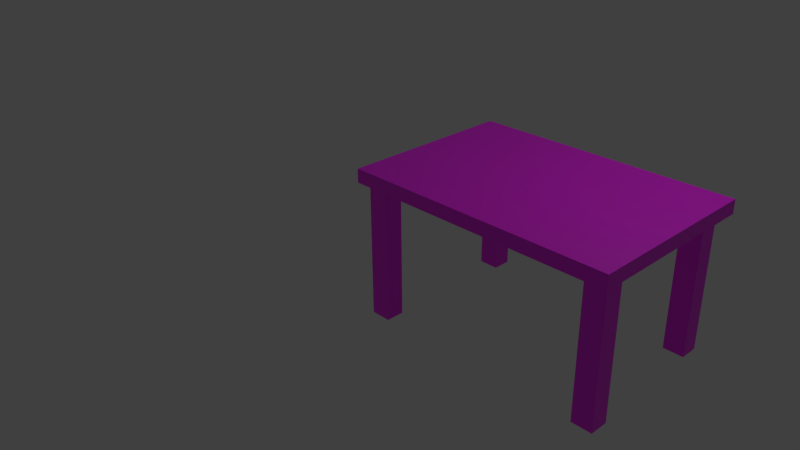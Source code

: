 # Source: table.blend  (saved by Blender 4.2.66; exported with 4.5.12 LTS)
import bpy
from mathutils import Matrix  # noqa: F401  (used for matrix-valued properties, if any)

bpy.ops.wm.read_factory_settings(use_empty=True)
scene = bpy.context.scene
scene.name = 'Scene'

# ---- collections
col_collection_1 = bpy.data.collections.new('Collection 1'); scene.collection.children.link(col_collection_1)

# ---- images (referenced by path relative to the original .blend; pixels are not part of the script)
import os
ASSET_DIR = os.environ.get("B2B_ASSET_DIR", "")  # directory of the original .blend (textures are referenced by path, not embedded)
HERE = os.path.dirname(os.path.abspath(__file__))  # packed textures are extracted next to this script under _unpacked/

def load_image(name, relpath, width, height, colorspace="sRGB"):
    """Load a texture the original file referenced (path relative to the .blend, or extracted next to this script)."""
    p = next((c for c in (os.path.join(HERE, relpath), os.path.join(ASSET_DIR, relpath)) if relpath and os.path.exists(c)), "")
    if p:
        img = bpy.data.images.load(p, check_existing=True)
        img.name = name
    else:  # same state as the original file: an image datablock whose file is absent (Cycles renders it pink)
        img = bpy.data.images.new(name, width, height)
        img.source = "FILE"
        img.filepath = "//" + (relpath or name)
    img.colorspace_settings.name = colorspace
    return img
img_wood_jpg = load_image('wood.jpg', 'wood.jpg', 1024, 1024, 'sRGB')

# ---- materials (node trees are filled in below, after node groups)
mat_woodtablemat = bpy.data.materials.new('WoodTableMat')
mat_woodtablemat.alpha_threshold = 0.0
mat_woodtablemat.use_transparent_shadow = False
mat_woodtablemat.roughness = 0.5
mat_woodtablemat.specular_intensity = 0.0
mat_woodtablemat.line_color = (0.0, 0.0, 0.0, 1.0)

# ---- material node trees
mat_woodtablemat.use_nodes = True; mat_woodtablemat.node_tree.nodes.clear()
_N = mat_woodtablemat.node_tree.nodes; _L = mat_woodtablemat.node_tree.links
n0 = _N.new('ShaderNodeBsdfPrincipled'); n0.name = 'Principled BSDF'; n0.location = (10, 300)
n1 = _N.new('ShaderNodeOutputMaterial'); n1.name = 'Material Output'; n1.location = (300, 300)
n2 = _N.new('ShaderNodeTexImage'); n2.name = 'Image Texture'; n2.location = (-280, 280)
n2.image = img_wood_jpg
_L.new(n0.outputs[0], n1.inputs[0])
_L.new(n2.outputs[0], n0.inputs[0])
n1.is_active_output = True

# ---- world
world_world = bpy.data.worlds.new('World'); scene.world = world_world
world_world.color = (0.05088, 0.05088, 0.05088)
world_world.use_sun_shadow = False
world_world.sun_shadow_jitter_overblur = 0.0
world_world.cycles.sampling_method = 'MANUAL'
world_world.cycles.sample_map_resolution = 256

# ---- cameras
cam_camera = bpy.data.cameras.new('Camera')
cam_camera.clip_end = 100.0
cam_camera.lens = 35.0
cam_camera.sensor_width = 32.0
cam_camera.sensor_height = 18.0
cam_camera.ortho_scale = 7.314
cam_camera.dof.focus_distance = 0.0
cam_camera.dof.aperture_fstop = 128.0

# ---- lights
light_lamp = bpy.data.lights.new('Lamp', 'POINT')
light_lamp.transmission_factor = 0.0
light_lamp.cutoff_distance = 30.0
light_lamp.energy = 100.0
light_lamp.shadow_buffer_clip_start = 1.001
light_lamp.shadow_soft_size = 0.1
light_lamp.shadow_maximum_resolution = 0.006
light_lamp.use_absolute_resolution = True
light_lamp.cycles.use_multiple_importance_sampling = False

# ---- meshes
me_cube_000 = bpy.data.meshes.new('Cube.000')
me_cube_000.from_pydata([(0.2914, 0.1593, 0.288), (0.2914, -1.931, 0.288), (-2.838, -1.931, 0.288), (-2.838, 0.1593, 0.288), (0.2914, 0.1593, 0.128), (0.2914, -1.931, 0.128), (-2.838, -1.931, 0.128), (-2.838, 0.1593, 0.128), (-0.1198, 0.1094, 1.868), (-0.1198, 0.1094, 0.1782), (-0.1198, -0.1094, 1.868), (-0.1198, -0.1094, 0.1782), (0.1198, 0.1094, 1.868), (0.1198, 0.1094, 0.1782), (0.1198, -0.1094, 1.868), (0.1198, -0.1094, 0.1782), (-2.721, 0.06255, 1.868), (-2.721, 0.06255, 0.1782), (-2.721, -0.1562, 1.868), (-2.721, -0.1562, 0.1782), (-2.481, 0.06255, 1.868), (-2.481, 0.06255, 0.1782), (-2.481, -0.1562, 1.868), (-2.481, -0.1562, 0.1782), (-2.778, -1.61, 1.868), (-2.778, -1.61, 0.1782), (-2.778, -1.829, 1.868), (-2.778, -1.829, 0.1782), (-2.538, -1.61, 1.868), (-2.538, -1.61, 0.1782), (-2.538, -1.829, 1.868), (-2.538, -1.829, 0.1782), (-0.06586, -1.646, 1.868), (-0.06586, -1.646, 0.1782), (-0.06586, -1.865, 1.868), (-0.06586, -1.865, 0.1782), (0.1737, -1.646, 1.868), (0.1737, -1.646, 0.1782), (0.1737, -1.865, 1.868), (0.1737, -1.865, 0.1782)], [], [(0, 3, 2, 1), (4, 5, 6, 7), (0, 1, 5, 4), (1, 2, 6, 5), (2, 3, 7, 6), (4, 7, 3, 0), (9, 11, 10, 8), (11, 15, 14, 10), (15, 13, 12, 14), (13, 9, 8, 12), (8, 10, 14, 12), (13, 15, 11, 9), (17, 19, 18, 16), (19, 23, 22, 18), (23, 21, 20, 22), (21, 17, 16, 20), (16, 18, 22, 20), (21, 23, 19, 17), (25, 27, 26, 24), (27, 31, 30, 26), (31, 29, 28, 30), (29, 25, 24, 28), (24, 26, 30, 28), (29, 31, 27, 25), (33, 35, 34, 32), (35, 39, 38, 34), (39, 37, 36, 38), (37, 33, 32, 36), (32, 34, 38, 36), (37, 39, 35, 33)])
_uv = me_cube_000.uv_layers.new(name='UVMap')
_uv.uv.foreach_set('vector', [0.8532, 2.793e-08, 0.8532, 0.6385, 0.4266, 0.6385, 0.4266, -4.28e-09, -3.041e-09, 1.824e-08, 0.4266, 2.044e-07, 0.4266, 0.6385, 1.671e-07, 0.6385, 0.9674, 0.4266, 0.9674, 1.947e-07, 1.0, 2.685e-08, 1.0, 0.4266, 0.8532, 0.6385, 0.8532, 6.441e-08, 0.8858, 1.823e-08, 0.8858, 0.6385, 0.9674, 0.8532, 0.9674, 0.4266, 1.0, 0.4266, 1.0, 0.8532, 0.9185, 2.45e-09, 0.9185, 0.6385, 0.8858, 0.6385, 0.8858, 1.642e-07, 0.338, 0.9833, 0.2933, 0.9833, 0.2933, 0.6385, 0.338, 0.6385, 0.9674, 0.3448, 0.9185, 0.3448, 0.9185, 0.0, 0.9674, 0.0, 0.3826, 0.9833, 0.338, 0.9833, 0.338, 0.6385, 0.3826, 0.6385, 0.9674, 0.6897, 0.9185, 0.6897, 0.9185, 0.3448, 0.9674, 0.3448, 0.695, 0.6874, 0.6504, 0.6874, 0.6504, 0.6385, 0.695, 0.6385, 0.695, 0.7363, 0.6504, 0.7363, 0.6504, 0.6874, 0.695, 0.6874, 0.4272, 0.9833, 0.3826, 0.9833, 0.3826, 0.6385, 0.4272, 0.6385, 0.09777, 0.9833, 0.04889, 0.9833, 0.04889, 0.6385, 0.09777, 0.6385, 0.4718, 0.9833, 0.4272, 0.9833, 0.4272, 0.6385, 0.4718, 0.6385, 0.1955, 0.9833, 0.1467, 0.9833, 0.1467, 0.6385, 0.1955, 0.6385, 0.7396, 0.6874, 0.695, 0.6874, 0.695, 0.6385, 0.7396, 0.6385, 0.7396, 0.7363, 0.695, 0.7363, 0.695, 0.6874, 0.7396, 0.6874, 0.5611, 0.9833, 0.5165, 0.9833, 0.5165, 0.6385, 0.5611, 0.6385, 0.2444, 0.9833, 0.1955, 0.9833, 0.1955, 0.6385, 0.2444, 0.6385, 0.6057, 0.9833, 0.5611, 0.9833, 0.5611, 0.6385, 0.6057, 0.6385, 0.2933, 0.9833, 0.2444, 0.9833, 0.2444, 0.6385, 0.2933, 0.6385, 0.695, 0.7852, 0.6504, 0.7852, 0.6504, 0.7363, 0.695, 0.7363, 0.7396, 0.7852, 0.695, 0.7852, 0.695, 0.7363, 0.7396, 0.7363, 0.5165, 0.9833, 0.4718, 0.9833, 0.4718, 0.6385, 0.5165, 0.6385, 0.1467, 0.9833, 0.09777, 0.9833, 0.09777, 0.6385, 0.1467, 0.6385, 0.6504, 0.9833, 0.6057, 0.9833, 0.6057, 0.6385, 0.6504, 0.6385, 0.04889, 0.9833, 0.0, 0.9833, 0.0, 0.6385, 0.04889, 0.6385, 0.7842, 0.6874, 0.7396, 0.6874, 0.7396, 0.6385, 0.7842, 0.6385, 0.7842, 0.7363, 0.7396, 0.7363, 0.7396, 0.6874, 0.7842, 0.6874])
me_cube_000.materials.append(mat_woodtablemat)
me_cube_000.use_remesh_preserve_volume = False
me_cube_000.use_remesh_preserve_attributes = False
me_cube_000.use_mirror_vertex_groups = False
me_cube_000.update()

# ---- objects
ob_tisch = bpy.data.objects.new('Tisch', me_cube_000)
ob_lamp = bpy.data.objects.new('Lamp', light_lamp)
ob_camera = bpy.data.objects.new('Camera', cam_camera)

# ---- transforms, parenting, visibility, modifiers, constraints
ob_tisch.location = (1.273, 0.886, 1.918)
ob_tisch.rotation_euler = (-0.0, 3.142, -0.0)
ob_tisch.lineart.crease_threshold = 0.0
ob_lamp.location = (4.076, 1.005, 5.904)
ob_lamp.rotation_euler = (0.6503, 0.05522, 1.866)
ob_lamp.lock_rotations_4d = False
ob_lamp.empty_display_type = 'ARROWS'
ob_lamp.color = (0.0, 0.0, 0.0, 0.0)
ob_lamp.lineart.crease_threshold = 0.0
ob_camera.location = (7.481, -6.508, 5.344)
ob_camera.rotation_euler = (1.109, 0.01082, 0.8149)
ob_camera.lock_rotations_4d = False
ob_camera.empty_display_type = 'ARROWS'
ob_camera.color = (0.0, 0.0, 0.0, 0.0)
ob_camera.display_type = 'WIRE'
ob_camera.lineart.crease_threshold = 0.0

# ---- collection membership
col_collection_1.objects.link(ob_tisch)
col_collection_1.objects.link(ob_lamp)
col_collection_1.objects.link(ob_camera)

# ---- scene / render settings (as saved in the file)
scene.camera = ob_camera
scene.frame_start = 1; scene.frame_end = 250; scene.frame_set(13)
scene.render.engine = 'BLENDER_EEVEE_NEXT'
scene.render.resolution_percentage = 50
scene.render.dither_intensity = 0.0
scene.cycles.use_denoising = False
scene.cycles.samples = 10
scene.cycles.sampling_pattern = 'TABULATED_SOBOL'
scene.cycles.light_sampling_threshold = 0.0
scene.cycles.use_adaptive_sampling = False
scene.cycles.use_light_tree = False
scene.cycles.blur_glossy = 0.0
scene.cycles.pixel_filter_type = 'GAUSSIAN'
scene.cycles.sample_clamp_indirect = 0.0
scene.view_settings.view_transform = 'Standard'
bpy.context.view_layer.update()
